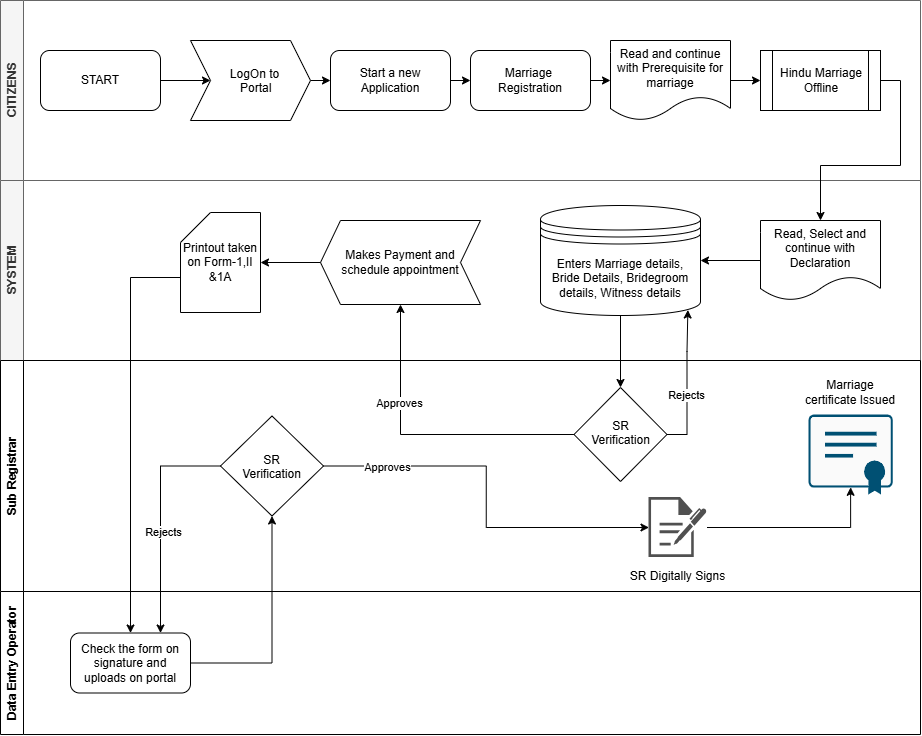

The diagram above was exported from draw.io. Its source (the exported page's mxGraphModel, read from the mxfile embedded in the PNG):
<mxGraphModel dx="1099" dy="685" grid="0" gridSize="10" guides="1" tooltips="1" connect="1" arrows="1" fold="1" page="1" pageScale="1" pageWidth="1169" pageHeight="827" background="light-dark(#FFFFFF,#0E1112)" math="0" shadow="0">
  <root>
    <mxCell id="0" />
    <mxCell id="1" parent="0" />
    <mxCell id="YapMOlh1S1mZ3yK2pwaf-1" parent="1" style="swimlane;horizontal=0;whiteSpace=wrap;html=1;fillColor=#f5f5f5;strokeColor=#666666;fontColor=#333333;" value="CITIZENS" vertex="1">
      <mxGeometry height="180" width="920" x="89" y="19" as="geometry">
        <mxRectangle height="90" width="40" x="30" y="70" as="alternateBounds" />
      </mxGeometry>
    </mxCell>
    <mxCell id="c3wM325y9UuTO_eQ3b0M-3" edge="1" parent="YapMOlh1S1mZ3yK2pwaf-1" source="c3wM325y9UuTO_eQ3b0M-1" style="edgeStyle=orthogonalEdgeStyle;rounded=0;orthogonalLoop=1;jettySize=auto;html=1;exitX=1;exitY=0.5;exitDx=0;exitDy=0;entryX=0;entryY=0.5;entryDx=0;entryDy=0;" target="c3wM325y9UuTO_eQ3b0M-2">
      <mxGeometry relative="1" as="geometry" />
    </mxCell>
    <mxCell id="c3wM325y9UuTO_eQ3b0M-1" parent="YapMOlh1S1mZ3yK2pwaf-1" style="rounded=1;whiteSpace=wrap;html=1;" value="START" vertex="1">
      <mxGeometry height="60" width="120" x="40" y="50" as="geometry" />
    </mxCell>
    <mxCell id="c3wM325y9UuTO_eQ3b0M-19" edge="1" parent="YapMOlh1S1mZ3yK2pwaf-1" source="c3wM325y9UuTO_eQ3b0M-2" style="edgeStyle=orthogonalEdgeStyle;rounded=0;orthogonalLoop=1;jettySize=auto;html=1;exitX=1;exitY=0.5;exitDx=0;exitDy=0;entryX=0;entryY=0.5;entryDx=0;entryDy=0;" target="c3wM325y9UuTO_eQ3b0M-8">
      <mxGeometry relative="1" as="geometry" />
    </mxCell>
    <mxCell id="c3wM325y9UuTO_eQ3b0M-2" parent="YapMOlh1S1mZ3yK2pwaf-1" style="shape=step;perimeter=stepPerimeter;whiteSpace=wrap;html=1;shapeInside=1;fixedSize=1;" value="&lt;div&gt;&lt;br&gt;&lt;/div&gt;&lt;div&gt;LogOn to&amp;nbsp;&lt;/div&gt;&lt;div&gt;Portal&lt;/div&gt;" vertex="1">
      <mxGeometry height="80" width="120" x="190" y="40" as="geometry" />
    </mxCell>
    <mxCell id="c3wM325y9UuTO_eQ3b0M-20" edge="1" parent="YapMOlh1S1mZ3yK2pwaf-1" source="c3wM325y9UuTO_eQ3b0M-8" style="edgeStyle=orthogonalEdgeStyle;rounded=0;orthogonalLoop=1;jettySize=auto;html=1;exitX=1;exitY=0.5;exitDx=0;exitDy=0;entryX=0;entryY=0.5;entryDx=0;entryDy=0;" target="c3wM325y9UuTO_eQ3b0M-9">
      <mxGeometry relative="1" as="geometry" />
    </mxCell>
    <mxCell id="c3wM325y9UuTO_eQ3b0M-8" parent="YapMOlh1S1mZ3yK2pwaf-1" style="rounded=1;whiteSpace=wrap;html=1;" value="Start a new Application" vertex="1">
      <mxGeometry height="60" width="120" x="330" y="50" as="geometry" />
    </mxCell>
    <mxCell id="c3wM325y9UuTO_eQ3b0M-21" edge="1" parent="YapMOlh1S1mZ3yK2pwaf-1" source="c3wM325y9UuTO_eQ3b0M-9" style="edgeStyle=orthogonalEdgeStyle;rounded=0;orthogonalLoop=1;jettySize=auto;html=1;exitX=1;exitY=0.5;exitDx=0;exitDy=0;entryX=0;entryY=0.5;entryDx=0;entryDy=0;">
      <mxGeometry relative="1" as="geometry">
        <mxPoint x="609.9999999999998" y="80" as="targetPoint" />
      </mxGeometry>
    </mxCell>
    <mxCell id="c3wM325y9UuTO_eQ3b0M-9" parent="YapMOlh1S1mZ3yK2pwaf-1" style="rounded=1;whiteSpace=wrap;html=1;" value="Marriage&amp;nbsp;&lt;div&gt;Registration&lt;/div&gt;" vertex="1">
      <mxGeometry height="60" width="120" x="470" y="50" as="geometry" />
    </mxCell>
    <mxCell id="c3wM325y9UuTO_eQ3b0M-24" edge="1" parent="YapMOlh1S1mZ3yK2pwaf-1" source="c3wM325y9UuTO_eQ3b0M-18" style="edgeStyle=orthogonalEdgeStyle;rounded=0;orthogonalLoop=1;jettySize=auto;html=1;exitX=1;exitY=0.5;exitDx=0;exitDy=0;entryX=0;entryY=0.5;entryDx=0;entryDy=0;" target="c3wM325y9UuTO_eQ3b0M-23">
      <mxGeometry relative="1" as="geometry" />
    </mxCell>
    <mxCell id="c3wM325y9UuTO_eQ3b0M-18" parent="YapMOlh1S1mZ3yK2pwaf-1" style="shape=document;whiteSpace=wrap;html=1;boundedLbl=1;" value="Read and continue with Prerequisite for marriage" vertex="1">
      <mxGeometry height="80" width="120" x="610" y="40" as="geometry" />
    </mxCell>
    <mxCell id="c3wM325y9UuTO_eQ3b0M-23" parent="YapMOlh1S1mZ3yK2pwaf-1" style="shape=process;whiteSpace=wrap;html=1;backgroundOutline=1;" value="Hindu Marriage&lt;div&gt;Offline&lt;/div&gt;" vertex="1">
      <mxGeometry height="60" width="120" x="760" y="50" as="geometry" />
    </mxCell>
    <mxCell id="c3wM325y9UuTO_eQ3b0M-4" parent="1" style="swimlane;horizontal=0;whiteSpace=wrap;html=1;fillColor=#f5f5f5;strokeColor=#666666;fontColor=#333333;" value="SYSTEM" vertex="1">
      <mxGeometry height="180" width="920" x="89" y="199" as="geometry">
        <mxRectangle height="90" width="40" x="30" y="70" as="alternateBounds" />
      </mxGeometry>
    </mxCell>
    <mxCell id="c3wM325y9UuTO_eQ3b0M-29" edge="1" parent="c3wM325y9UuTO_eQ3b0M-4" source="c3wM325y9UuTO_eQ3b0M-26" style="edgeStyle=orthogonalEdgeStyle;rounded=0;orthogonalLoop=1;jettySize=auto;html=1;exitX=0;exitY=0.5;exitDx=0;exitDy=0;entryX=1;entryY=0.5;entryDx=0;entryDy=0;" target="c3wM325y9UuTO_eQ3b0M-28">
      <mxGeometry relative="1" as="geometry" />
    </mxCell>
    <mxCell id="c3wM325y9UuTO_eQ3b0M-26" parent="c3wM325y9UuTO_eQ3b0M-4" style="shape=document;whiteSpace=wrap;html=1;boundedLbl=1;" value="Read, Select and continue with Declaration" vertex="1">
      <mxGeometry height="80" width="120" x="760" y="40" as="geometry" />
    </mxCell>
    <mxCell id="c3wM325y9UuTO_eQ3b0M-28" parent="c3wM325y9UuTO_eQ3b0M-4" style="shape=datastore;whiteSpace=wrap;html=1;" value="Enters Marriage details, Bride Details, Bridegroom details, Witness details" vertex="1">
      <mxGeometry height="110" width="160" x="540" y="25" as="geometry" />
    </mxCell>
    <mxCell id="u6kWb7TjOUUXh3J7xCVQ-30" parent="c3wM325y9UuTO_eQ3b0M-4" style="shape=step;perimeter=stepPerimeter;whiteSpace=wrap;html=1;shapeInside=1;fixedSize=1;direction=west;" value="Makes Payment and schedule appointment" vertex="1">
      <mxGeometry height="84" width="160" x="320" y="40" as="geometry" />
    </mxCell>
    <mxCell id="u6kWb7TjOUUXh3J7xCVQ-32" parent="c3wM325y9UuTO_eQ3b0M-4" style="shape=card;whiteSpace=wrap;html=1;" value="Printout taken on Form-1,II &amp;amp;1A" vertex="1">
      <mxGeometry height="100" width="80" x="180" y="32" as="geometry" />
    </mxCell>
    <mxCell id="u6kWb7TjOUUXh3J7xCVQ-33" edge="1" parent="c3wM325y9UuTO_eQ3b0M-4" source="u6kWb7TjOUUXh3J7xCVQ-30" style="edgeStyle=orthogonalEdgeStyle;rounded=0;orthogonalLoop=1;jettySize=auto;html=1;exitX=1;exitY=0.5;exitDx=0;exitDy=0;entryX=1;entryY=0.5;entryDx=0;entryDy=0;entryPerimeter=0;" target="u6kWb7TjOUUXh3J7xCVQ-32">
      <mxGeometry relative="1" as="geometry" />
    </mxCell>
    <mxCell id="c3wM325y9UuTO_eQ3b0M-27" edge="1" parent="1" source="c3wM325y9UuTO_eQ3b0M-23" style="edgeStyle=orthogonalEdgeStyle;rounded=0;orthogonalLoop=1;jettySize=auto;html=1;exitX=1;exitY=0.5;exitDx=0;exitDy=0;entryX=0.5;entryY=0;entryDx=0;entryDy=0;" target="c3wM325y9UuTO_eQ3b0M-26">
      <mxGeometry relative="1" as="geometry" />
    </mxCell>
    <mxCell id="u6kWb7TjOUUXh3J7xCVQ-29" edge="1" parent="1" source="u6kWb7TjOUUXh3J7xCVQ-25" style="edgeStyle=orthogonalEdgeStyle;rounded=0;orthogonalLoop=1;jettySize=auto;html=1;exitX=0;exitY=0.5;exitDx=0;exitDy=0;" target="u6kWb7TjOUUXh3J7xCVQ-30">
      <mxGeometry relative="1" as="geometry">
        <mxPoint x="468.58342069738046" y="428.0126773609834" as="targetPoint" />
      </mxGeometry>
    </mxCell>
    <mxCell id="u6kWb7TjOUUXh3J7xCVQ-59" connectable="0" parent="u6kWb7TjOUUXh3J7xCVQ-29" style="edgeLabel;html=1;align=center;verticalAlign=middle;resizable=0;points=[];" value="Approves" vertex="1">
      <mxGeometry relative="1" x="0.3548" y="2" as="geometry">
        <mxPoint as="offset" />
      </mxGeometry>
    </mxCell>
    <mxCell id="c3wM325y9UuTO_eQ3b0M-31" parent="1" style="swimlane;horizontal=0;whiteSpace=wrap;html=1;" value="Sub Registrar" vertex="1">
      <mxGeometry height="231" width="920" x="89" y="379" as="geometry" />
    </mxCell>
    <mxCell id="u6kWb7TjOUUXh3J7xCVQ-25" parent="c3wM325y9UuTO_eQ3b0M-31" style="rhombus;whiteSpace=wrap;html=1;shapeInside=1;" value="SR Verification" vertex="1">
      <mxGeometry height="94" width="93" x="573.5" y="27" as="geometry" />
    </mxCell>
    <mxCell id="u6kWb7TjOUUXh3J7xCVQ-57" edge="1" parent="c3wM325y9UuTO_eQ3b0M-31" source="u6kWb7TjOUUXh3J7xCVQ-43" style="edgeStyle=orthogonalEdgeStyle;rounded=0;orthogonalLoop=1;jettySize=auto;html=1;exitX=1;exitY=0.5;exitDx=0;exitDy=0;" target="u6kWb7TjOUUXh3J7xCVQ-54">
      <mxGeometry relative="1" as="geometry" />
    </mxCell>
    <mxCell id="u6kWb7TjOUUXh3J7xCVQ-70" connectable="0" parent="u6kWb7TjOUUXh3J7xCVQ-57" style="edgeLabel;html=1;align=center;verticalAlign=middle;resizable=0;points=[];" value="Approves" vertex="1">
      <mxGeometry relative="1" x="-0.6736" y="-1" as="geometry">
        <mxPoint as="offset" />
      </mxGeometry>
    </mxCell>
    <mxCell id="u6kWb7TjOUUXh3J7xCVQ-43" parent="c3wM325y9UuTO_eQ3b0M-31" style="rhombus;whiteSpace=wrap;html=1;shapeInside=1;" value="SR Verification" vertex="1">
      <mxGeometry height="100" width="103" x="220" y="55.5" as="geometry" />
    </mxCell>
    <mxCell id="u6kWb7TjOUUXh3J7xCVQ-45" parent="c3wM325y9UuTO_eQ3b0M-31" style="points=[[0.015,0.015,0],[0.25,0,0],[0.5,0,0],[0.75,0,0],[0.985,0.015,0],[1,0.22,0],[1,0.44,0],[1,0.67,0],[0.985,0.89,0],[0,0.22,0],[0,0.44,0],[0,0.67,0],[0.015,0.89,0],[0.25,0.91,0],[0.5,0.91,0],[0.785,0.955,0]];verticalLabelPosition=bottom;sketch=0;html=1;verticalAlign=top;aspect=fixed;align=center;pointerEvents=1;shape=mxgraph.cisco19.x509_certificate2;fillColor=#FAFAFA;strokeColor=#005073;" value="" vertex="1">
      <mxGeometry height="80" width="84.21" x="808" y="54" as="geometry" />
    </mxCell>
    <mxCell id="u6kWb7TjOUUXh3J7xCVQ-49" parent="c3wM325y9UuTO_eQ3b0M-31" style="text;html=1;whiteSpace=wrap;strokeColor=none;fillColor=none;align=center;verticalAlign=middle;rounded=0;" value="Marriage certificate Issued" vertex="1">
      <mxGeometry height="30" width="95.9" x="802.16" y="17" as="geometry" />
    </mxCell>
    <mxCell id="u6kWb7TjOUUXh3J7xCVQ-54" parent="c3wM325y9UuTO_eQ3b0M-31" style="sketch=0;pointerEvents=1;shadow=0;dashed=0;html=1;strokeColor=none;fillColor=#505050;labelPosition=center;verticalLabelPosition=bottom;verticalAlign=top;outlineConnect=0;align=center;shape=mxgraph.office.concepts.sign_up;" value="" vertex="1">
      <mxGeometry height="60" width="58" x="648.5" y="137" as="geometry" />
    </mxCell>
    <mxCell id="u6kWb7TjOUUXh3J7xCVQ-60" parent="c3wM325y9UuTO_eQ3b0M-31" style="text;html=1;whiteSpace=wrap;strokeColor=none;fillColor=none;align=center;verticalAlign=middle;rounded=0;" value="SR Digitally Signs" vertex="1">
      <mxGeometry height="30" width="131" x="612" y="201" as="geometry" />
    </mxCell>
    <mxCell id="u6kWb7TjOUUXh3J7xCVQ-61" edge="1" parent="c3wM325y9UuTO_eQ3b0M-31" source="u6kWb7TjOUUXh3J7xCVQ-54" style="edgeStyle=orthogonalEdgeStyle;rounded=0;orthogonalLoop=1;jettySize=auto;html=1;entryX=0.5;entryY=0.91;entryDx=0;entryDy=0;entryPerimeter=0;" target="u6kWb7TjOUUXh3J7xCVQ-45">
      <mxGeometry relative="1" as="geometry" />
    </mxCell>
    <mxCell id="u6kWb7TjOUUXh3J7xCVQ-42" edge="1" parent="1" source="u6kWb7TjOUUXh3J7xCVQ-32" style="edgeStyle=orthogonalEdgeStyle;rounded=0;orthogonalLoop=1;jettySize=auto;html=1;exitX=0;exitY=0;exitDx=0;exitDy=65;exitPerimeter=0;" target="u6kWb7TjOUUXh3J7xCVQ-39">
      <mxGeometry relative="1" as="geometry" />
    </mxCell>
    <mxCell id="u6kWb7TjOUUXh3J7xCVQ-37" parent="1" style="swimlane;horizontal=0;whiteSpace=wrap;html=1;" value="Data Entry Operator" vertex="1">
      <mxGeometry height="143" width="920" x="89" y="610" as="geometry" />
    </mxCell>
    <mxCell id="u6kWb7TjOUUXh3J7xCVQ-39" parent="u6kWb7TjOUUXh3J7xCVQ-37" style="rounded=1;whiteSpace=wrap;html=1;" value="Check the form on signature and uploads on portal" vertex="1">
      <mxGeometry height="60" width="120" x="70" y="41.5" as="geometry" />
    </mxCell>
    <mxCell id="u6kWb7TjOUUXh3J7xCVQ-44" edge="1" parent="1" source="u6kWb7TjOUUXh3J7xCVQ-39" style="edgeStyle=orthogonalEdgeStyle;rounded=0;orthogonalLoop=1;jettySize=auto;html=1;exitX=1;exitY=0.5;exitDx=0;exitDy=0;entryX=0.5;entryY=1;entryDx=0;entryDy=0;" target="u6kWb7TjOUUXh3J7xCVQ-43">
      <mxGeometry relative="1" as="geometry" />
    </mxCell>
    <mxCell id="u6kWb7TjOUUXh3J7xCVQ-47" edge="1" parent="1" source="u6kWb7TjOUUXh3J7xCVQ-43" style="edgeStyle=orthogonalEdgeStyle;rounded=0;orthogonalLoop=1;jettySize=auto;html=1;exitX=0;exitY=0.5;exitDx=0;exitDy=0;entryX=0.75;entryY=0;entryDx=0;entryDy=0;" target="u6kWb7TjOUUXh3J7xCVQ-39">
      <mxGeometry relative="1" as="geometry" />
    </mxCell>
    <mxCell id="u6kWb7TjOUUXh3J7xCVQ-62" connectable="0" parent="u6kWb7TjOUUXh3J7xCVQ-47" style="edgeLabel;html=1;align=center;verticalAlign=middle;resizable=0;points=[];" value="Rejects" vertex="1">
      <mxGeometry relative="1" x="0.1087" y="2" as="geometry">
        <mxPoint as="offset" />
      </mxGeometry>
    </mxCell>
    <mxCell id="u6kWb7TjOUUXh3J7xCVQ-65" edge="1" parent="1" source="c3wM325y9UuTO_eQ3b0M-28" style="edgeStyle=orthogonalEdgeStyle;rounded=0;orthogonalLoop=1;jettySize=auto;html=1;exitX=0.5;exitY=1;exitDx=0;exitDy=0;entryX=0.5;entryY=0;entryDx=0;entryDy=0;" target="u6kWb7TjOUUXh3J7xCVQ-25">
      <mxGeometry relative="1" as="geometry" />
    </mxCell>
    <mxCell id="u6kWb7TjOUUXh3J7xCVQ-66" edge="1" parent="1" source="u6kWb7TjOUUXh3J7xCVQ-25" style="edgeStyle=orthogonalEdgeStyle;rounded=0;orthogonalLoop=1;jettySize=auto;html=1;exitX=1;exitY=0.5;exitDx=0;exitDy=0;entryX=0.921;entryY=0.95;entryDx=0;entryDy=0;entryPerimeter=0;" target="c3wM325y9UuTO_eQ3b0M-28">
      <mxGeometry relative="1" as="geometry" />
    </mxCell>
    <mxCell id="u6kWb7TjOUUXh3J7xCVQ-68" connectable="0" parent="u6kWb7TjOUUXh3J7xCVQ-66" style="edgeLabel;html=1;align=center;verticalAlign=middle;resizable=0;points=[];" value="Rejects" vertex="1">
      <mxGeometry relative="1" x="-0.1731" y="1" as="geometry">
        <mxPoint as="offset" />
      </mxGeometry>
    </mxCell>
  </root>
</mxGraphModel>